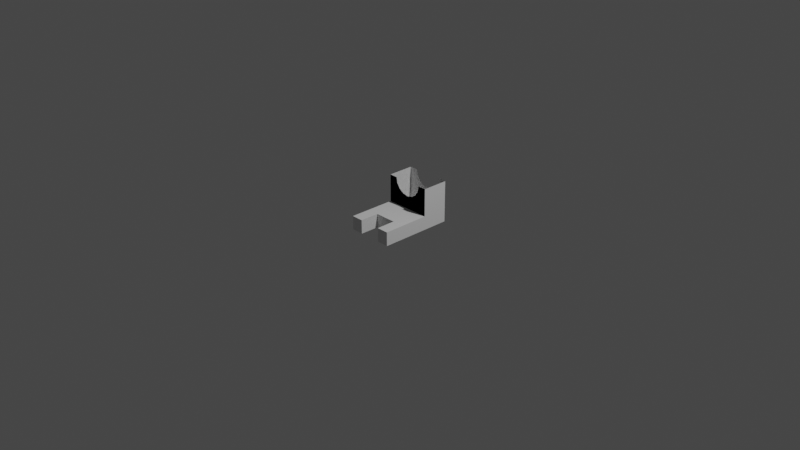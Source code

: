 # Source: 1.blend  (saved by Blender 2.93.21; exported with 4.5.12 LTS)
import bpy
from mathutils import Matrix  # noqa: F401  (used for matrix-valued properties, if any)

bpy.ops.wm.read_factory_settings(use_empty=True)
scene = bpy.context.scene
scene.name = 'Scene'

# ---- collections
col_collection = bpy.data.collections.new('Collection'); scene.collection.children.link(col_collection)

# ---- materials (node trees are filled in below, after node groups)
mat_material = bpy.data.materials.new('Material')
mat_material.alpha_threshold = 0.0
mat_material.use_transparent_shadow = False
mat_material.line_color = (0.0, 0.0, 0.0, 1.0)

# ---- material node trees
mat_material.use_nodes = True; mat_material.node_tree.nodes.clear()
_N = mat_material.node_tree.nodes; _L = mat_material.node_tree.links
n0 = _N.new('ShaderNodeOutputMaterial'); n0.name = 'Material Output'; n0.location = (300, 300)
n1 = _N.new('ShaderNodeBsdfPrincipled'); n1.name = 'Principled BSDF'; n1.location = (10, 300)
n1.distribution = 'GGX'
n1.subsurface_method = 'BURLEY'
n1.inputs[2].default_value = 0.4
n1.inputs[3].default_value = 1.45
n1.inputs[27].default_value = (0.0, 0.0, 0.0, 1.0)
n1.inputs[28].default_value = 1.0
_L.new(n1.outputs[0], n0.inputs[0])
n0.is_active_output = True

# ---- world
world_world = bpy.data.worlds.new('World'); scene.world = world_world
world_world.use_nodes = True; world_world.node_tree.nodes.clear()
_N = world_world.node_tree.nodes; _L = world_world.node_tree.links
n0 = _N.new('ShaderNodeOutputWorld'); n0.name = 'World Output'; n0.location = (300, 300)
n1 = _N.new('ShaderNodeBackground'); n1.name = 'Background'; n1.location = (10, 300)
n1.inputs[0].default_value = (0.05088, 0.05088, 0.05088, 1.0)
_L.new(n1.outputs[0], n0.inputs[0])
n0.is_active_output = True
world_world.color = (0.05088, 0.05088, 0.05088)
world_world.use_sun_shadow = False
world_world.sun_shadow_jitter_overblur = 0.0

# ---- cameras
cam_camera = bpy.data.cameras.new('Camera')
cam_camera.clip_end = 100.0
cam_camera.ortho_scale = 7.314

# ---- lights
light_light = bpy.data.lights.new('Light', 'POINT')
light_light.transmission_factor = 0.0
light_light.energy = 1000.0
light_light.shadow_soft_size = 0.1
light_light.shadow_maximum_resolution = 0.006
light_light.use_absolute_resolution = True

# ---- meshes
me_cube = bpy.data.meshes.new('Cube')
me_cube.from_pydata([(0.25, 0.4, 0.075), (0.25, 0.4, -0.075), (0.25, -0.4, 0.075), (0.25, -0.4, -0.075), (-0.25, 0.4, 0.075), (-0.25, 0.4, -0.075), (-0.25, -0.4, 0.075), (-0.25, -0.4, -0.075), (-0.25, 0.4, -0.075), (0.25, 0.4, 0.075), (-0.25, 0.4, 0.075), (0.25, 0.4, -0.075), (-0.25, 0.1146, -0.075), (0.25, 0.1146, 0.075), (-0.25, 0.1146, 0.075), (0.25, 0.1146, -0.075), (-0.25, -0.4, -0.075), (0.25, -0.4, 0.075), (-0.25, -0.4, 0.075), (0.25, -0.4, -0.075), (-0.25, 0.1146, 0.075), (-0.25, 0.4, 0.075), (0.25, 0.4, 0.075), (0.25, 0.1146, 0.075), (-0.25, 0.1146, 0.3747), (-0.25, 0.4, 0.3747), (0.25, 0.4, 0.3747), (0.25, 0.1146, 0.3747), (0.12, 0.4, -0.075), (0.12, -0.4, 0.075), (0.12, -0.4, -0.075), (0.12, 0.4, 0.075), (0.12, 0.4, -0.075), (0.12, 0.4, 0.075), (0.12, 0.1146, -0.075), (0.12, 0.1146, 0.075), (0.12, -0.4, -0.075), (0.12, -0.4, 0.075), (0.12, 0.4, 0.075), (0.12, 0.1146, 0.075), (0.16, 0.4015, 0.3747), (0.1478, 0.4015, 0.3135), (-0.12, 0.4, -0.075), (-0.12, -0.4, 0.075), (-0.12, 0.4, -0.075), (-0.12, 0.1146, -0.075), (-0.12, -0.4, -0.075), (-0.12, -0.4, -0.075), (-0.12, 0.4, 0.075), (-0.12, 0.4, 0.075), (-0.12, 0.1146, 0.075), (-0.12, -0.4, 0.075), (-0.12, 0.4, 0.075), (-0.12, 0.1146, 0.075), (0.1131, 0.4015, 0.2615), (0.06123, 0.4015, 0.2269), (-0.25, -0.1896, 0.075), (0.25, -0.1896, -0.075), (-0.25, -0.1896, -0.075), (0.25, -0.1896, 0.075), (0.12, -0.1896, 0.075), (0.12, -0.1896, -0.075), (-0.12, -0.1896, -0.075), (-0.12, -0.1896, 0.075), (1.399e-08, 0.4015, 0.2147), (-0.06123, 0.4015, 0.2269), (-0.1131, 0.4015, 0.2615), (-0.1478, 0.4015, 0.3135), (-0.16, 0.1146, 0.3747), (-0.1478, 0.1146, 0.3135), (-0.1131, 0.1146, 0.2615), (-0.06123, 0.1146, 0.2269), (1.399e-08, 0.1146, 0.2147), (0.06123, 0.1146, 0.2269), (0.1131, 0.1146, 0.2615), (0.1478, 0.1146, 0.3135), (0.16, 0.1146, 0.3747), (-0.16, 0.4015, 0.3747), (-0.12, 0.4015, 0.075), (0.12, 0.4015, 0.075), (0.25, 0.4015, 0.3747), (-0.25, 0.4015, 0.3747), (0.25, 0.4015, 0.075), (-0.25, 0.4015, 0.075), (0.25, 0.1146, 0.3747), (-0.25, 0.1146, 0.3747), (0.25, 0.1146, 0.075), (-0.25, 0.1146, 0.075), (1.399e-08, 0.1146, 0.2147), (-0.06123, 0.1146, 0.2269), (-0.1131, 0.1146, 0.2615), (-0.1478, 0.1146, 0.3135), (-0.16, 0.1146, 0.3747), (-0.12, 0.1146, 0.075), (0.12, 0.1146, 0.075), (0.06123, 0.1146, 0.2269), (0.1131, 0.1146, 0.2615), (0.1478, 0.1146, 0.3135), (0.16, 0.1146, 0.3747)], [], [(51, 18, 6, 43), (47, 43, 6, 7), (8, 10, 4, 5), (36, 19, 3, 30), (19, 17, 2, 3), (28, 31, 0, 1), (1, 0, 9, 11), (28, 1, 11, 32), (12, 14, 10, 8), (48, 4, 10, 49), (58, 56, 14, 12), (11, 9, 13, 15), (32, 11, 15, 34), (35, 13, 23, 39), (7, 6, 18, 16), (19, 57, 59, 17), (63, 56, 18, 51), (10, 14, 20, 21), (13, 9, 22, 23), (49, 10, 21, 52), (23, 22, 26, 27), (21, 20, 24, 25), (9, 33, 38, 22), (19, 57, 61, 36), (50, 35, 39, 53), (44, 32, 34, 45), (0, 31, 33, 9), (42, 28, 32, 44), (42, 48, 31, 28), (36, 37, 60, 61), (3, 2, 29, 30), (17, 37, 29, 2), (16, 46, 47, 7), (5, 4, 48, 42), (5, 42, 44, 8), (8, 44, 45, 12), (14, 50, 53, 20), (58, 62, 46, 16), (94, 86, 84, 98, 97, 96, 95, 88, 89, 90, 91, 92, 85, 87, 93), (79, 82, 80, 40, 41, 54, 55, 64, 65, 66, 67, 77, 81, 83, 78), (39, 23, 27, 76, 75, 74, 73, 72, 71, 70, 69, 68, 24, 20, 53), (33, 49, 52, 38), (17, 59, 60, 37), (31, 48, 49, 33), (62, 61, 60, 63), (62, 63, 51, 43, 47, 46), (35, 50, 63, 60), (12, 45, 62, 58), (45, 34, 61, 62), (13, 35, 60, 59), (50, 14, 56, 63), (34, 15, 57, 61), (15, 13, 59, 57), (16, 18, 56, 58)])
_uv = me_cube.uv_layers.new(name='UVMap')
_uv.uv.foreach_set('vector', [0.8125, 0.75, 0.875, 0.75, 0.875, 0.75, 0.8125, 0.75, 0.375, 0.9375, 0.625, 0.9375, 0.625, 1.0, 0.375, 1.0, 0.375, 0.25, 0.625, 0.25, 0.625, 0.25, 0.375, 0.25, 0.25, 0.75, 0.375, 0.75, 0.375, 0.75, 0.25, 0.75, 0.375, 0.75, 0.625, 0.75, 0.625, 0.75, 0.375, 0.75, 0.375, 0.375, 0.625, 0.375, 0.625, 0.5, 0.375, 0.5, 0.375, 0.5, 0.625, 0.5, 0.625, 0.5, 0.375, 0.5, 0.25, 0.5, 0.375, 0.5, 0.375, 0.5, 0.25, 0.5, 0.375, 0.1608, 0.625, 0.1608, 0.625, 0.25, 0.375, 0.25, 0.8125, 0.5, 0.875, 0.5, 0.875, 0.5, 0.8125, 0.5, 0.375, 0.06575, 0.625, 0.06575, 0.625, 0.1608, 0.375, 0.1608, 0.375, 0.5, 0.625, 0.5, 0.625, 0.5892, 0.375, 0.5892, 0.25, 0.5, 0.375, 0.5, 0.375, 0.5892, 0.25, 0.5892, 0.75, 0.5892, 0.625, 0.5892, 0.625, 0.5892, 0.75, 0.5892, 0.375, 0.0, 0.625, 0.0, 0.625, 0.0, 0.375, 0.0, 0.0, 0.0, 0.0, 0.0, 0.625, 0.6843, 0.625, 0.75, 0.8125, 0.6843, 0.875, 0.6843, 0.875, 0.75, 0.8125, 0.75, 0.625, 0.25, 0.625, 0.1608, 0.625, 0.1608, 0.625, 0.25, 0.625, 0.5892, 0.625, 0.5, 0.625, 0.5, 0.625, 0.5892, 0.8125, 0.5, 0.875, 0.5, 0.875, 0.5, 0.8125, 0.5, 0.625, 0.5892, 0.625, 0.5, 0.625, 0.5, 0.625, 0.5892, 0.625, 0.25, 0.625, 0.1608, 0.625, 0.1608, 0.625, 0.25, 0.625, 0.5, 0.75, 0.5, 0.75, 0.5, 0.625, 0.5, 0.0, 0.0, 0.0, 0.0, 0.0, 0.0, 0.0, 0.0, 0.8125, 0.5892, 0.75, 0.5892, 0.75, 0.5892, 0.8125, 0.5892, 0.1875, 0.5, 0.25, 0.5, 0.25, 0.5892, 0.1875, 0.5892, 0.625, 0.5, 0.75, 0.5, 0.75, 0.5, 0.625, 0.5, 0.1875, 0.5, 0.25, 0.5, 0.25, 0.5, 0.1875, 0.5, 0.375, 0.3125, 0.625, 0.3125, 0.625, 0.375, 0.375, 0.375, 0.0, 0.0, 0.75, 0.75, 0.75, 0.6843, 0.0, 0.0, 0.375, 0.75, 0.625, 0.75, 0.625, 0.875, 0.375, 0.875, 0.625, 0.75, 0.75, 0.75, 0.75, 0.75, 0.625, 0.75, 0.125, 0.75, 0.1875, 0.75, 0.1875, 0.75, 0.125, 0.75, 0.375, 0.25, 0.625, 0.25, 0.625, 0.3125, 0.375, 0.3125, 0.125, 0.5, 0.1875, 0.5, 0.1875, 0.5, 0.125, 0.5, 0.125, 0.5, 0.1875, 0.5, 0.1875, 0.5892, 0.125, 0.5892, 0.875, 0.5892, 0.8125, 0.5892, 0.8125, 0.5892, 0.875, 0.5892, 0.125, 0.6843, 0.1875, 0.6843, 0.1875, 0.75, 0.125, 0.75, 0.75, 0.5892, 0.625, 0.5892, 0.625, 0.5892, 0.0, 0.0, 0.0, 0.0, 0.0, 0.0, 0.0, 0.0, 0.0, 0.0, 0.0, 0.0, 0.0, 0.0, 0.0, 0.0, 0.0, 0.0, 0.625, 0.1608, 0.875, 0.5892, 0.8125, 0.5892, 0.75, 0.5892, 0.625, 0.5892, 0.625, 0.5892, 0.0, 0.0, 0.0, 0.0, 0.0, 0.0, 0.0, 0.0, 0.0, 0.0, 0.0, 0.0, 0.0, 0.0, 0.0, 0.0, 0.0, 0.0, 0.625, 0.1608, 0.875, 0.5892, 0.8125, 0.5892, 0.75, 0.5892, 0.625, 0.5892, 0.625, 0.5892, 0.0, 0.0, 0.0, 0.0, 0.0, 0.0, 0.0, 0.0, 0.0, 0.0, 0.0, 0.0, 0.0, 0.0, 0.0, 0.0, 0.0, 0.0, 0.625, 0.1608, 0.875, 0.5892, 0.8125, 0.5892, 0.75, 0.5, 0.8125, 0.5, 0.8125, 0.5, 0.75, 0.5, 0.625, 0.75, 0.625, 0.6843, 0.75, 0.6843, 0.75, 0.75, 0.75, 0.5, 0.8125, 0.5, 0.8125, 0.5, 0.75, 0.5, 0.1875, 0.6843, 0.25, 0.6843, 0.75, 0.6843, 0.8125, 0.6843, 0.1875, 0.6843, 0.8125, 0.6843, 0.8125, 0.75, 0.625, 0.9375, 0.1875, 0.75, 0.1875, 0.75, 0.75, 0.5892, 0.8125, 0.5892, 0.8125, 0.6843, 0.75, 0.6843, 0.125, 0.5892, 0.1875, 0.5892, 0.1875, 0.6843, 0.125, 0.6843, 0.1875, 0.5892, 0.25, 0.5892, 0.25, 0.6843, 0.1875, 0.6843, 0.625, 0.5892, 0.75, 0.5892, 0.75, 0.6843, 0.625, 0.6843, 0.8125, 0.5892, 0.875, 0.5892, 0.875, 0.6843, 0.8125, 0.6843, 0.25, 0.5892, 0.375, 0.5892, 0.375, 0.6843, 0.25, 0.6843, 0.375, 0.5892, 0.625, 0.5892, 0.625, 0.6843, 0.375, 0.6843, 0.375, 0.0, 0.625, 0.0, 0.625, 0.06575, 0.375, 0.06575])
me_cube.materials.append(mat_material)
me_cube.use_remesh_preserve_volume = False
me_cube.use_remesh_preserve_attributes = False
me_cube.use_mirror_vertex_groups = False
me_cube.update()

# ---- objects
ob_cube = bpy.data.objects.new('Cube', me_cube)
ob_light = bpy.data.objects.new('Light', light_light)
ob_camera = bpy.data.objects.new('Camera', cam_camera)

# ---- transforms, parenting, visibility, modifiers, constraints
ob_cube.location = (0.0, 0.0, 0.0)
ob_cube.lock_rotations_4d = False
ob_cube.empty_display_type = 'ARROWS'
ob_cube.lineart.crease_threshold = 0.0
ob_light.location = (4.076, 1.005, 5.904)
ob_light.rotation_euler = (0.6503, 0.05522, 1.866)
ob_light.lock_rotations_4d = False
ob_light.empty_display_type = 'ARROWS'
ob_light.color = (0.0, 0.0, 0.0, 0.0)
ob_light.lineart.crease_threshold = 0.0
ob_camera.location = (7.359, -6.926, 4.958)
ob_camera.rotation_euler = (1.109, 0.0, 0.8149)
ob_camera.lock_rotations_4d = False
ob_camera.empty_display_type = 'ARROWS'
ob_camera.color = (0.0, 0.0, 0.0, 0.0)
ob_camera.display_type = 'WIRE'
ob_camera.lineart.crease_threshold = 0.0

# ---- collection membership
col_collection.objects.link(ob_cube)
col_collection.objects.link(ob_light)
col_collection.objects.link(ob_camera)

# ---- scene / render settings (as saved in the file)
scene.camera = ob_camera
scene.frame_start = 1; scene.frame_end = 250; scene.frame_set(1)
scene.render.engine = 'BLENDER_EEVEE_NEXT'
scene.cycles.use_denoising = False
scene.cycles.samples = 128
scene.cycles.sampling_pattern = 'TABULATED_SOBOL'
scene.cycles.use_adaptive_sampling = False
scene.cycles.use_light_tree = False
scene.view_settings.view_transform = 'Filmic'
bpy.context.view_layer.update()
